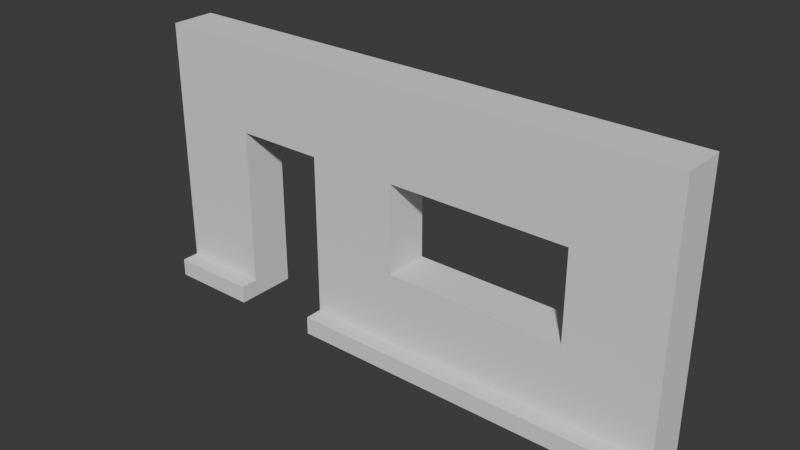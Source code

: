 # Source: FrontSide.blend  (saved by Blender 4.5.88; exported with 4.5.12 LTS)
import bpy
from mathutils import Matrix  # noqa: F401  (used for matrix-valued properties, if any)

bpy.ops.wm.read_factory_settings(use_empty=True)
scene = bpy.context.scene
scene.name = 'Scene'

# ---- collections
col_collection = bpy.data.collections.new('Collection'); scene.collection.children.link(col_collection)

# ---- world
world_world = bpy.data.worlds.new('World'); scene.world = world_world
world_world.use_nodes = True; world_world.node_tree.nodes.clear()
_N = world_world.node_tree.nodes; _L = world_world.node_tree.links
n0 = _N.new('ShaderNodeOutputWorld'); n0.name = 'World Output'; n0.location = (200, 100)
n1 = _N.new('ShaderNodeBackground'); n1.name = 'Background'; n1.location = (-200, 100)
n1.inputs[0].default_value = (0.05088, 0.05088, 0.05088, 1.0)
_L.new(n1.outputs[0], n0.inputs[0])
n0.is_active_output = True
world_world.color = (0.05088, 0.05088, 0.05088)
world_world.sun_shadow_jitter_overblur = 0.0

# ---- meshes
me_plane = bpy.data.meshes.new('Plane')
me_plane.from_pydata([(-1.5, -1.0, 0.25), (1.5, -1.0, 0.25), (-1.5, 2.0, 0.25), (1.5, 2.0, 0.25), (-1.5, 1.0, 0.25), (-1.5, 3.643e-09, 0.25), (1.5, 3.643e-09, 0.25), (1.5, 1.0, 0.25), (-1.0, -1.0, 0.25), (-0.5, -1.0, 0.25), (0.0, -1.0, 0.25), (0.5, -1.0, 0.25), (1.0, -1.0, 0.25), (1.0, 2.0, 0.25), (0.5, 2.0, 0.25), (0.0, 2.0, 0.25), (-0.5, 2.0, 0.25), (-1.0, 2.0, 0.25), (1.0, 3.643e-09, 0.25), (0.5, 3.643e-09, 0.25), (0.0, 3.643e-09, 0.25), (-0.5, 3.643e-09, 0.25), (-1.0, 3.643e-09, 0.25), (1.0, 1.0, 0.25), (0.5, 1.0, 0.25), (0.0, 1.0, 0.25), (-0.5, 1.0, 0.25), (-1.0, 1.0, 0.25), (-1.5, -1.0, -0.25), (1.5, -1.0, -0.25), (-1.5, 2.0, -0.25), (1.5, 2.0, -0.25), (-1.5, 1.0, -0.25), (-1.5, -3.643e-09, -0.25), (1.5, -3.643e-09, -0.25), (1.5, 1.0, -0.25), (-1.0, -1.0, -0.25), (-0.5, -1.0, -0.25), (0.0, -1.0, -0.25), (0.5, -1.0, -0.25), (1.0, -1.0, -0.25), (1.0, 2.0, -0.25), (0.5, 2.0, -0.25), (0.0, 2.0, -0.25), (-0.5, 2.0, -0.25), (-1.0, 2.0, -0.25), (1.0, -3.643e-09, -0.25), (0.5, -3.643e-09, -0.25), (0.0, -3.643e-09, -0.25), (-0.5, -3.643e-09, -0.25), (-1.0, -3.643e-09, -0.25), (1.0, 1.0, -0.25), (0.5, 1.0, -0.25), (0.0, 1.0, -0.25), (-0.5, 1.0, -0.25), (-1.0, 1.0, -0.25)], [], [(23, 7, 3, 13), (12, 1, 6, 18), (18, 6, 7, 23), (5, 22, 27, 4), (21, 20, 25, 26), (0, 8, 22, 5), (9, 10, 20, 21), (10, 11, 19, 20), (11, 12, 18, 19), (4, 27, 17, 2), (27, 26, 16, 17), (26, 25, 15, 16), (25, 24, 14, 15), (24, 23, 13, 14), (51, 41, 31, 35), (40, 46, 34, 29), (46, 51, 35, 34), (33, 32, 55, 50), (49, 54, 53, 48), (28, 33, 50, 36), (37, 49, 48, 38), (38, 48, 47, 39), (39, 47, 46, 40), (32, 30, 45, 55), (55, 45, 44, 54), (54, 44, 43, 53), (53, 43, 42, 52), (52, 42, 41, 51), (0, 5, 33, 28), (1, 12, 40, 29), (3, 7, 35, 31), (2, 17, 45, 30), (4, 2, 30, 32), (5, 4, 32, 33), (6, 1, 29, 34), (7, 6, 34, 35), (8, 0, 28, 36), (10, 9, 37, 38), (11, 10, 38, 39), (12, 11, 39, 40), (13, 3, 31, 41), (14, 13, 41, 42), (15, 14, 42, 43), (16, 15, 43, 44), (17, 16, 44, 45), (19, 18, 46, 47), (20, 19, 47, 48), (23, 24, 52, 51), (24, 25, 53, 52), (26, 27, 55, 54), (27, 22, 50, 55), (21, 26, 54, 49), (25, 20, 48, 53), (18, 23, 51, 46), (22, 8, 36, 50), (9, 21, 49, 37)])
_uv = me_plane.uv_layers.new(name='UVMap')
_uv.uv.foreach_set('vector', [0.8333, 0.6667, 1.0, 0.6667, 1.0, 1.0, 0.8333, 1.0, 0.8333, 0.0, 1.0, 0.0, 1.0, 0.3333, 0.8333, 0.3333, 0.8333, 0.3333, 1.0, 0.3333, 1.0, 0.6667, 0.8333, 0.6667, 0.0, 0.3333, 0.1667, 0.3333, 0.1667, 0.6667, 0.0, 0.6667, 0.3333, 0.3333, 0.5, 0.3333, 0.5, 0.6667, 0.3333, 0.6667, 0.0, 0.0, 0.1667, 0.0, 0.1667, 0.3333, 0.0, 0.3333, 0.3333, 0.0, 0.5, 0.0, 0.5, 0.3333, 0.3333, 0.3333, 0.5, 0.0, 0.6667, 0.0, 0.6667, 0.3333, 0.5, 0.3333, 0.6667, 0.0, 0.8333, 0.0, 0.8333, 0.3333, 0.6667, 0.3333, 0.0, 0.6667, 0.1667, 0.6667, 0.1667, 1.0, 0.0, 1.0, 0.1667, 0.6667, 0.3333, 0.6667, 0.3333, 1.0, 0.1667, 1.0, 0.3333, 0.6667, 0.5, 0.6667, 0.5, 1.0, 0.3333, 1.0, 0.5, 0.6667, 0.6667, 0.6667, 0.6667, 1.0, 0.5, 1.0, 0.6667, 0.6667, 0.8333, 0.6667, 0.8333, 1.0, 0.6667, 1.0, 0.8333, 0.6667, 0.8333, 1.0, 1.0, 1.0, 1.0, 0.6667, 0.8333, 0.0, 0.8333, 0.3333, 1.0, 0.3333, 1.0, 0.0, 0.8333, 0.3333, 0.8333, 0.6667, 1.0, 0.6667, 1.0, 0.3333, 0.0, 0.3333, 0.0, 0.6667, 0.1667, 0.6667, 0.1667, 0.3333, 0.3333, 0.3333, 0.3333, 0.6667, 0.5, 0.6667, 0.5, 0.3333, 0.0, 0.0, 0.0, 0.3333, 0.1667, 0.3333, 0.1667, 0.0, 0.3333, 0.0, 0.3333, 0.3333, 0.5, 0.3333, 0.5, 0.0, 0.5, 0.0, 0.5, 0.3333, 0.6667, 0.3333, 0.6667, 0.0, 0.6667, 0.0, 0.6667, 0.3333, 0.8333, 0.3333, 0.8333, 0.0, 0.0, 0.6667, 0.0, 1.0, 0.1667, 1.0, 0.1667, 0.6667, 0.1667, 0.6667, 0.1667, 1.0, 0.3333, 1.0, 0.3333, 0.6667, 0.3333, 0.6667, 0.3333, 1.0, 0.5, 1.0, 0.5, 0.6667, 0.5, 0.6667, 0.5, 1.0, 0.6667, 1.0, 0.6667, 0.6667, 0.6667, 0.6667, 0.6667, 1.0, 0.8333, 1.0, 0.8333, 0.6667, 0.0, 0.0, 0.0, 0.3333, 0.0, 0.3333, 0.0, 0.0, 1.0, 0.0, 0.8333, 0.0, 0.8333, 0.0, 1.0, 0.0, 1.0, 1.0, 1.0, 0.6667, 1.0, 0.6667, 1.0, 1.0, 0.0, 1.0, 0.1667, 1.0, 0.1667, 1.0, 0.0, 1.0, 0.0, 0.6667, 0.0, 1.0, 0.0, 1.0, 0.0, 0.6667, 0.0, 0.3333, 0.0, 0.6667, 0.0, 0.6667, 0.0, 0.3333, 1.0, 0.3333, 1.0, 0.0, 1.0, 0.0, 1.0, 0.3333, 1.0, 0.6667, 1.0, 0.3333, 1.0, 0.3333, 1.0, 0.6667, 0.1667, 0.0, 0.0, 0.0, 0.0, 0.0, 0.1667, 0.0, 0.5, 0.0, 0.3333, 0.0, 0.3333, 0.0, 0.5, 0.0, 0.6667, 0.0, 0.5, 0.0, 0.5, 0.0, 0.6667, 0.0, 0.8333, 0.0, 0.6667, 0.0, 0.6667, 0.0, 0.8333, 0.0, 0.8333, 1.0, 1.0, 1.0, 1.0, 1.0, 0.8333, 1.0, 0.6667, 1.0, 0.8333, 1.0, 0.8333, 1.0, 0.6667, 1.0, 0.5, 1.0, 0.6667, 1.0, 0.6667, 1.0, 0.5, 1.0, 0.3333, 1.0, 0.5, 1.0, 0.5, 1.0, 0.3333, 1.0, 0.1667, 1.0, 0.3333, 1.0, 0.3333, 1.0, 0.1667, 1.0, 0.6667, 0.3333, 0.8333, 0.3333, 0.8333, 0.3333, 0.6667, 0.3333, 0.5, 0.3333, 0.6667, 0.3333, 0.6667, 0.3333, 0.5, 0.3333, 0.8333, 0.6667, 0.6667, 0.6667, 0.6667, 0.6667, 0.8333, 0.6667, 0.6667, 0.6667, 0.5, 0.6667, 0.5, 0.6667, 0.6667, 0.6667, 0.3333, 0.6667, 0.1667, 0.6667, 0.1667, 0.6667, 0.3333, 0.6667, 0.1667, 0.6667, 0.1667, 0.3333, 0.1667, 0.3333, 0.1667, 0.6667, 0.3333, 0.3333, 0.3333, 0.6667, 0.3333, 0.6667, 0.3333, 0.3333, 0.5, 0.6667, 0.5, 0.3333, 0.5, 0.3333, 0.5, 0.6667, 0.8333, 0.3333, 0.8333, 0.6667, 0.8333, 0.6667, 0.8333, 0.3333, 0.1667, 0.3333, 0.1667, 0.0, 0.1667, 0.0, 0.1667, 0.3333, 0.3333, 0.0, 0.3333, 0.3333, 0.3333, 0.3333, 0.3333, 0.0])
me_plane.update()
me_plane_001 = bpy.data.meshes.new('Plane.001')
me_plane_001.from_pydata([(-1.5, -1.0, 0.45), (1.5, -1.0, 0.45), (-1.5, -0.8, 0.45), (1.5, -0.8, 0.45), (-1.0, -1.0, 0.45), (-0.5, -1.0, 0.45), (0.0, -1.0, 0.45), (0.5, -1.0, 0.45), (1.0, -1.0, 0.45), (1.0, -0.8, 0.45), (0.5, -0.8, 0.45), (0.0, -0.8, 0.45), (-0.5, -0.8, 0.45), (-1.0, -0.8, 0.45), (-1.5, -0.8, 0.25), (-1.5, -1.0, 0.25), (1.0, -1.0, 0.25), (1.5, -1.0, 0.25), (1.5, -0.8, 0.25), (-1.0, -0.8, 0.25), (-1.0, -1.0, 0.25), (-0.5, -1.0, 0.25), (0.0, -1.0, 0.25), (0.5, -1.0, 0.25), (1.0, -0.8, 0.25), (0.5, -0.8, 0.25), (0.0, -0.8, 0.25), (-0.5, -0.8, 0.25)], [], [(8, 1, 3, 9), (0, 4, 13, 2), (5, 6, 11, 12), (6, 7, 10, 11), (7, 8, 9, 10), (16, 24, 18, 17), (15, 14, 19, 20), (21, 27, 26, 22), (22, 26, 25, 23), (23, 25, 24, 16), (0, 15, 20, 4), (4, 20, 19, 13), (5, 21, 22, 6), (12, 27, 21, 5), (6, 22, 23, 7), (7, 23, 16, 8), (2, 14, 15, 0), (3, 18, 24, 9), (8, 16, 17, 1), (9, 24, 25, 10), (1, 17, 18, 3), (10, 25, 26, 11), (13, 19, 14, 2), (11, 26, 27, 12)])
_uv = me_plane_001.uv_layers.new(name='UVMap')
_uv.uv.foreach_set('vector', [0.8333, 0.0, 1.0, 0.0, 1.0, 0.3333, 0.8333, 0.3333, 0.0, 0.0, 0.1667, 0.0, 0.1667, 0.3333, 0.0, 0.3333, 0.3333, 0.0, 0.5, 0.0, 0.5, 0.3333, 0.3333, 0.3333, 0.5, 0.0, 0.6667, 0.0, 0.6667, 0.3333, 0.5, 0.3333, 0.6667, 0.0, 0.8333, 0.0, 0.8333, 0.3333, 0.6667, 0.3333, 0.8333, 0.0, 0.8333, 0.3333, 1.0, 0.3333, 1.0, 0.0, 0.0, 0.0, 0.0, 0.3333, 0.1667, 0.3333, 0.1667, 0.0, 0.3333, 0.0, 0.3333, 0.3333, 0.5, 0.3333, 0.5, 0.0, 0.5, 0.0, 0.5, 0.3333, 0.6667, 0.3333, 0.6667, 0.0, 0.6667, 0.0, 0.6667, 0.3333, 0.8333, 0.3333, 0.8333, 0.0, 0.0, 0.0, 0.0, 0.0, 0.1667, 0.0, 0.1667, 0.0, 0.1667, 0.0, 0.1667, 0.0, 0.1667, 0.3333, 0.1667, 0.3333, 0.3333, 0.0, 0.3333, 0.0, 0.5, 0.0, 0.5, 0.0, 0.3333, 0.3333, 0.3333, 0.3333, 0.3333, 0.0, 0.3333, 0.0, 0.5, 0.0, 0.5, 0.0, 0.6667, 0.0, 0.6667, 0.0, 0.6667, 0.0, 0.6667, 0.0, 0.8333, 0.0, 0.8333, 0.0, 0.0, 0.3333, 0.0, 0.3333, 0.0, 0.0, 0.0, 0.0, 1.0, 0.3333, 1.0, 0.3333, 0.8333, 0.3333, 0.8333, 0.3333, 0.8333, 0.0, 0.8333, 0.0, 1.0, 0.0, 1.0, 0.0, 0.8333, 0.3333, 0.8333, 0.3333, 0.6667, 0.3333, 0.6667, 0.3333, 1.0, 0.0, 1.0, 0.0, 1.0, 0.3333, 1.0, 0.3333, 0.6667, 0.3333, 0.6667, 0.3333, 0.5, 0.3333, 0.5, 0.3333, 0.1667, 0.3333, 0.1667, 0.3333, 0.0, 0.3333, 0.0, 0.3333, 0.5, 0.3333, 0.5, 0.3333, 0.3333, 0.3333, 0.3333, 0.3333])
me_plane_001.update()

# ---- objects
ob_wall = bpy.data.objects.new('Wall', me_plane)
ob_ledge = bpy.data.objects.new('Ledge', me_plane_001)

# ---- transforms, parenting, visibility, modifiers, constraints
ob_wall.location = (0.0, 0.0, 1.0)
ob_wall.rotation_euler = (1.571, -0.0, 0.0)
ob_wall.scale = (2.0, 1.0, 1.0)
ob_ledge.location = (0.0, 0.0, 1.0)
ob_ledge.rotation_euler = (1.571, -0.0, 0.0)
ob_ledge.scale = (2.0, 1.0, 1.0)

# ---- collection membership
col_collection.objects.link(ob_wall)
col_collection.objects.link(ob_ledge)

# ---- scene / render settings (as saved in the file)
scene.frame_start = 1; scene.frame_end = 250; scene.frame_set(1)
scene.render.engine = 'BLENDER_EEVEE_NEXT'
bpy.context.view_layer.update()

# ---- added for rendering (the .blend has no active camera and no usable light): camera, sun
cam_auto = bpy.data.cameras.new('AutoCamera')
cam_auto.lens = 50.0
cam_auto.sensor_width = 36.0
cam_auto.clip_end = 1000.0
ob_auto_camera = bpy.data.objects.new('AutoCamera', cam_auto)
scene.collection.objects.link(ob_auto_camera)
ob_auto_camera.location = (6.24029, -7.58835, 6.49224)
ob_auto_camera.rotation_euler = (1.09748, -7.21219e-08, 0.694738)
scene.camera = ob_auto_camera
light_auto_sun = bpy.data.lights.new('AutoSun', 'SUN')
light_auto_sun.energy = 3.0
light_auto_sun.angle = 0.0523599
ob_auto_sun = bpy.data.objects.new('AutoSun', light_auto_sun)
scene.collection.objects.link(ob_auto_sun)
ob_auto_sun.rotation_euler = (0.872665, 0.174533, 0.523599)
bpy.context.view_layer.update()
